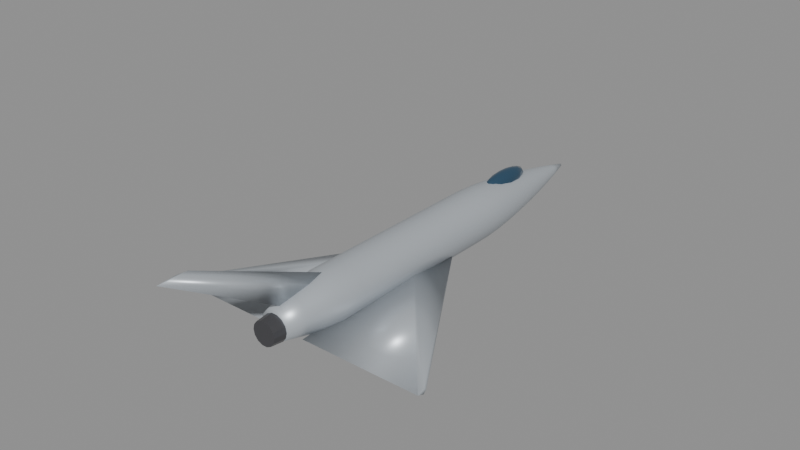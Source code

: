 # Source: mirage2000.blend  (saved by Blender 5.0.119; exported with 4.5.12 LTS)
import bpy
from mathutils import Matrix  # noqa: F401  (used for matrix-valued properties, if any)

bpy.ops.wm.read_factory_settings(use_empty=True)
scene = bpy.context.scene
scene.name = 'Scene'

# ---- materials (node trees are filled in below, after node groups)
mat_body_mirage2000 = bpy.data.materials.new('Body_mirage2000')
mat_body_mirage2000.diffuse_color = (0.52, 0.56, 0.6, 1.0)
mat_canopy = bpy.data.materials.new('Canopy')
mat_canopy.diffuse_color = (0.05, 0.12, 0.2, 1.0)
mat_detail = bpy.data.materials.new('Detail')
mat_detail.diffuse_color = (0.12, 0.12, 0.13, 1.0)

# ---- material node trees
mat_body_mirage2000.use_nodes = True; mat_body_mirage2000.node_tree.nodes.clear()
_N = mat_body_mirage2000.node_tree.nodes; _L = mat_body_mirage2000.node_tree.links
n0 = _N.new('ShaderNodeBsdfPrincipled'); n0.name = 'Principled BSDF'; n0.location = (-200, 100)
n0.inputs[0].default_value = (0.52, 0.56, 0.6, 1.0)
n0.inputs[1].default_value = 0.35
n0.inputs[2].default_value = 0.4
n1 = _N.new('ShaderNodeOutputMaterial'); n1.name = 'Material Output'; n1.location = (200, 100)
_L.new(n0.outputs[0], n1.inputs[0])
n1.is_active_output = True
mat_canopy.use_nodes = True; mat_canopy.node_tree.nodes.clear()
_N = mat_canopy.node_tree.nodes; _L = mat_canopy.node_tree.links
n0 = _N.new('ShaderNodeBsdfPrincipled'); n0.name = 'Principled BSDF'; n0.location = (-200, 100)
n0.inputs[0].default_value = (0.05, 0.12, 0.2, 1.0)
n0.inputs[1].default_value = 0.6
n0.inputs[2].default_value = 0.08
n1 = _N.new('ShaderNodeOutputMaterial'); n1.name = 'Material Output'; n1.location = (200, 100)
_L.new(n0.outputs[0], n1.inputs[0])
n1.is_active_output = True
mat_detail.use_nodes = True; mat_detail.node_tree.nodes.clear()
_N = mat_detail.node_tree.nodes; _L = mat_detail.node_tree.links
n0 = _N.new('ShaderNodeBsdfPrincipled'); n0.name = 'Principled BSDF'; n0.location = (-200, 100)
n0.inputs[0].default_value = (0.12, 0.12, 0.13, 1.0)
n0.inputs[1].default_value = 0.7
n0.inputs[2].default_value = 0.35
n1 = _N.new('ShaderNodeOutputMaterial'); n1.name = 'Material Output'; n1.location = (200, 100)
_L.new(n0.outputs[0], n1.inputs[0])
n1.is_active_output = True

# ---- meshes
me_mirage2000_body = bpy.data.meshes.new('mirage2000_Body')
me_mirage2000_body.from_pydata([(0.491, -7.2, 0.06696), (0.4424, -7.2, 0.28), (0.3062, -7.2, 0.4509), (0.1093, -7.2, 0.5457), (-0.1093, -7.2, 0.5457), (-0.3062, -7.2, 0.4509), (-0.4424, -7.2, 0.28), (-0.491, -7.2, 0.06696), (-0.4424, -7.2, -0.1461), (-0.3062, -7.2, -0.317), (-0.1093, -7.2, -0.4118), (0.1093, -7.2, -0.4118), (0.3062, -7.2, -0.317), (0.4424, -7.2, -0.1461), (0.6432, -6.545, 0.06087), (0.5795, -6.545, 0.34), (0.401, -6.545, 0.5638), (0.1431, -6.545, 0.688), (-0.1431, -6.545, 0.688), (-0.401, -6.545, 0.5638), (-0.5795, -6.545, 0.34), (-0.6432, -6.545, 0.06087), (-0.5795, -6.545, -0.2182), (-0.401, -6.545, -0.442), (-0.1431, -6.545, -0.5662), (0.1431, -6.545, -0.5662), (0.401, -6.545, -0.442), (0.5795, -6.545, -0.2182), (0.7954, -5.891, 0.05479), (0.7166, -5.891, 0.3999), (0.4959, -5.891, 0.6767), (0.177, -5.891, 0.8302), (-0.177, -5.891, 0.8302), (-0.4959, -5.891, 0.6767), (-0.7166, -5.891, 0.3999), (-0.7954, -5.891, 0.05479), (-0.7166, -5.891, -0.2903), (-0.4959, -5.891, -0.5671), (-0.177, -5.891, -0.7207), (0.177, -5.891, -0.7207), (0.4959, -5.891, -0.5671), (0.7166, -5.891, -0.2903), (0.8928, -5.236, 0.0487), (0.8044, -5.236, 0.4361), (0.5567, -5.236, 0.7467), (0.1987, -5.236, 0.9191), (-0.1987, -5.236, 0.9191), (-0.5567, -5.236, 0.7467), (-0.8044, -5.236, 0.4361), (-0.8928, -5.236, 0.0487), (-0.8044, -5.236, -0.3387), (-0.5567, -5.236, -0.6493), (-0.1987, -5.236, -0.8217), (0.1987, -5.236, -0.8217), (0.5567, -5.236, -0.6493), (0.8044, -5.236, -0.3387), (0.8928, -4.582, 0.04261), (0.8044, -4.582, 0.43), (0.5567, -4.582, 0.7406), (0.1987, -4.582, 0.913), (-0.1987, -4.582, 0.913), (-0.5567, -4.582, 0.7406), (-0.8044, -4.582, 0.43), (-0.8928, -4.582, 0.04261), (-0.8044, -4.582, -0.3448), (-0.5567, -4.582, -0.6554), (-0.1987, -4.582, -0.8278), (0.1987, -4.582, -0.8278), (0.5567, -4.582, -0.6554), (0.8044, -4.582, -0.3448), (0.8928, -3.927, 0.03652), (0.8044, -3.927, 0.4239), (0.5567, -3.927, 0.7345), (0.1987, -3.927, 0.9069), (-0.1987, -3.927, 0.9069), (-0.5567, -3.927, 0.7345), (-0.8044, -3.927, 0.4239), (-0.8928, -3.927, 0.03652), (-0.8044, -3.927, -0.3508), (-0.5567, -3.927, -0.6615), (-0.1987, -3.927, -0.8339), (0.1987, -3.927, -0.8339), (0.5567, -3.927, -0.6615), (0.8044, -3.927, -0.3508), (0.8928, -3.273, 0.03044), (0.8044, -3.273, 0.4178), (0.5567, -3.273, 0.7285), (0.1987, -3.273, 0.9009), (-0.1987, -3.273, 0.9009), (-0.5567, -3.273, 0.7285), (-0.8044, -3.273, 0.4178), (-0.8928, -3.273, 0.03044), (-0.8044, -3.273, -0.3569), (-0.5567, -3.273, -0.6676), (-0.1987, -3.273, -0.84), (0.1987, -3.273, -0.84), (0.5567, -3.273, -0.6676), (0.8044, -3.273, -0.3569), (0.8928, -2.618, 0.02435), (0.8044, -2.618, 0.4117), (0.5567, -2.618, 0.7224), (0.1987, -2.618, 0.8948), (-0.1987, -2.618, 0.8948), (-0.5567, -2.618, 0.7224), (-0.8044, -2.618, 0.4117), (-0.8928, -2.618, 0.02435), (-0.8044, -2.618, -0.363), (-0.5567, -2.618, -0.6737), (-0.1987, -2.618, -0.8461), (0.1987, -2.618, -0.8461), (0.5567, -2.618, -0.6737), (0.8044, -2.618, -0.363), (0.8928, -1.964, 0.01826), (0.8044, -1.964, 0.4056), (0.5567, -1.964, 0.7163), (0.1987, -1.964, 0.8887), (-0.1987, -1.964, 0.8887), (-0.5567, -1.964, 0.7163), (-0.8044, -1.964, 0.4056), (-0.8928, -1.964, 0.01826), (-0.8044, -1.964, -0.3691), (-0.5567, -1.964, -0.6798), (-0.1987, -1.964, -0.8522), (0.1987, -1.964, -0.8522), (0.5567, -1.964, -0.6798), (0.8044, -1.964, -0.3691), (0.8928, -1.309, 0.01217), (0.8044, -1.309, 0.3995), (0.5567, -1.309, 0.7102), (0.1987, -1.309, 0.8826), (-0.1987, -1.309, 0.8826), (-0.5567, -1.309, 0.7102), (-0.8044, -1.309, 0.3995), (-0.8928, -1.309, 0.01217), (-0.8044, -1.309, -0.3752), (-0.5567, -1.309, -0.6858), (-0.1987, -1.309, -0.8582), (0.1987, -1.309, -0.8582), (0.5567, -1.309, -0.6858), (0.8044, -1.309, -0.3752), (0.8928, -0.6545, 0.006087), (0.8044, -0.6545, 0.3935), (0.5567, -0.6545, 0.7041), (0.1987, -0.6545, 0.8765), (-0.1987, -0.6545, 0.8765), (-0.5567, -0.6545, 0.7041), (-0.8044, -0.6545, 0.3935), (-0.8928, -0.6545, 0.006087), (-0.8044, -0.6545, -0.3813), (-0.5567, -0.6545, -0.6919), (-0.1987, -0.6545, -0.8643), (0.1987, -0.6545, -0.8643), (0.5567, -0.6545, -0.6919), (0.8044, -0.6545, -0.3813), (0.8928, 0.0, 0.0), (0.8044, 0.0, 0.3874), (0.5567, 0.0, 0.698), (0.1987, 0.0, 0.8704), (-0.1987, 0.0, 0.8704), (-0.5567, 0.0, 0.698), (-0.8044, 0.0, 0.3874), (-0.8928, 0.0, 1.093e-16), (-0.8044, 0.0, -0.3874), (-0.5567, 0.0, -0.698), (-0.1987, 0.0, -0.8704), (0.1987, 0.0, -0.8704), (0.5567, 0.0, -0.698), (0.8044, 0.0, -0.3874), (0.8928, 0.6545, -0.006087), (0.8044, 0.6545, 0.3813), (0.5567, 0.6545, 0.6919), (0.1987, 0.6545, 0.8643), (-0.1987, 0.6545, 0.8643), (-0.5567, 0.6545, 0.6919), (-0.8044, 0.6545, 0.3813), (-0.8928, 0.6545, -0.006087), (-0.8044, 0.6545, -0.3935), (-0.5567, 0.6545, -0.7041), (-0.1987, 0.6545, -0.8765), (0.1987, 0.6545, -0.8765), (0.5567, 0.6545, -0.7041), (0.8044, 0.6545, -0.3935), (0.8928, 1.309, -0.01217), (0.8044, 1.309, 0.3752), (0.5567, 1.309, 0.6858), (0.1987, 1.309, 0.8582), (-0.1987, 1.309, 0.8582), (-0.5567, 1.309, 0.6858), (-0.8044, 1.309, 0.3752), (-0.8928, 1.309, -0.01217), (-0.8044, 1.309, -0.3995), (-0.5567, 1.309, -0.7102), (-0.1987, 1.309, -0.8826), (0.1987, 1.309, -0.8826), (0.5567, 1.309, -0.7102), (0.8044, 1.309, -0.3995), (0.8873, 1.964, -0.01826), (0.7994, 1.964, 0.3667), (0.5532, 1.964, 0.6754), (0.1974, 1.964, 0.8468), (-0.1974, 1.964, 0.8468), (-0.5532, 1.964, 0.6754), (-0.7994, 1.964, 0.3667), (-0.8873, 1.964, -0.01826), (-0.7994, 1.964, -0.4032), (-0.5532, 1.964, -0.712), (-0.1974, 1.964, -0.8833), (0.1974, 1.964, -0.8833), (0.5532, 1.964, -0.712), (0.7994, 1.964, -0.4032), (0.8464, 2.618, -0.02435), (0.7626, 2.618, 0.3429), (0.5277, 2.618, 0.6374), (0.1883, 2.618, 0.8008), (-0.1883, 2.618, 0.8008), (-0.5277, 2.618, 0.6374), (-0.7626, 2.618, 0.3429), (-0.8464, 2.618, -0.02435), (-0.7626, 2.618, -0.3916), (-0.5277, 2.618, -0.6861), (-0.1883, 2.618, -0.8495), (0.1883, 2.618, -0.8495), (0.5277, 2.618, -0.6861), (0.7626, 2.618, -0.3916), (0.7807, 3.273, -0.03044), (0.7034, 3.273, 0.3083), (0.4868, 3.273, 0.5799), (0.1737, 3.273, 0.7307), (-0.1737, 3.273, 0.7307), (-0.4868, 3.273, 0.5799), (-0.7034, 3.273, 0.3083), (-0.7807, 3.273, -0.03044), (-0.7034, 3.273, -0.3692), (-0.4868, 3.273, -0.6408), (-0.1737, 3.273, -0.7916), (0.1737, 3.273, -0.7916), (0.4868, 3.273, -0.6408), (0.7034, 3.273, -0.3692), (0.6955, 3.927, -0.03652), (0.6266, 3.927, 0.2652), (0.4336, 3.927, 0.5073), (0.1548, 3.927, 0.6416), (-0.1548, 3.927, 0.6416), (-0.4336, 3.927, 0.5073), (-0.6266, 3.927, 0.2652), (-0.6955, 3.927, -0.03652), (-0.6266, 3.927, -0.3383), (-0.4336, 3.927, -0.5803), (-0.1548, 3.927, -0.7146), (0.1548, 3.927, -0.7146), (0.4336, 3.927, -0.5803), (0.6266, 3.927, -0.3383), (0.5935, 4.582, -0.04261), (0.5347, 4.582, 0.2149), (0.37, 4.582, 0.4214), (0.1321, 4.582, 0.536), (-0.1321, 4.582, 0.536), (-0.37, 4.582, 0.4214), (-0.5347, 4.582, 0.2149), (-0.5935, 4.582, -0.04261), (-0.5347, 4.582, -0.3001), (-0.37, 4.582, -0.5066), (-0.1321, 4.582, -0.6212), (0.1321, 4.582, -0.6212), (0.37, 4.582, -0.5066), (0.5347, 4.582, -0.3001), (0.4763, 5.236, -0.0487), (0.4291, 5.236, 0.158), (0.297, 5.236, 0.3237), (0.106, 5.236, 0.4157), (-0.106, 5.236, 0.4157), (-0.297, 5.236, 0.3237), (-0.4291, 5.236, 0.158), (-0.4763, 5.236, -0.0487), (-0.4291, 5.236, -0.2554), (-0.297, 5.236, -0.4211), (-0.106, 5.236, -0.5131), (0.106, 5.236, -0.5131), (0.297, 5.236, -0.4211), (0.4291, 5.236, -0.2554), (0.3452, 5.891, -0.05479), (0.311, 5.891, 0.09498), (0.2152, 5.891, 0.2151), (0.07681, 5.891, 0.2817), (-0.07681, 5.891, 0.2817), (-0.2152, 5.891, 0.2151), (-0.311, 5.891, 0.09498), (-0.3452, 5.891, -0.05479), (-0.311, 5.891, -0.2046), (-0.2152, 5.891, -0.3247), (-0.07681, 5.891, -0.3913), (0.07681, 5.891, -0.3913), (0.2152, 5.891, -0.3247), (0.311, 5.891, -0.2046), (0.201, 6.545, -0.06087), (0.1811, 6.545, 0.02636), (0.1253, 6.545, 0.09631), (0.04474, 6.545, 0.1351), (-0.04474, 6.545, 0.1351), (-0.1253, 6.545, 0.09631), (-0.1811, 6.545, 0.02636), (-0.201, 6.545, -0.06087), (-0.1811, 6.545, -0.1481), (-0.1253, 6.545, -0.2181), (-0.04474, 6.545, -0.2569), (0.04474, 6.545, -0.2569), (0.1253, 6.545, -0.2181), (0.1811, 6.545, -0.1481), (0.04464, 7.2, -0.06696), (0.04022, 7.2, -0.04759), (0.02783, 7.2, -0.03206), (0.009933, 7.2, -0.02344), (-0.009933, 7.2, -0.02344), (-0.02783, 7.2, -0.03206), (-0.04022, 7.2, -0.04759), (-0.04464, 7.2, -0.06696), (-0.04022, 7.2, -0.08633), (-0.02783, 7.2, -0.1019), (-0.009933, 7.2, -0.1105), (0.009933, 7.2, -0.1105), (0.02783, 7.2, -0.1019), (0.04022, 7.2, -0.08633), (0.4464, 0.288, -0.491), (0.4464, -1.786, -0.2491), (0.4464, -6.624, -0.491), (0.4464, -1.786, -0.733), (4.55, -6.279, -0.491), (4.55, -6.383, -0.3943), (4.55, -6.625, -0.491), (4.55, -6.383, -0.5878), (-0.4464, 0.288, -0.491), (-0.4464, -1.786, -0.2491), (-0.4464, -6.624, -0.491), (-0.4464, -1.786, -0.733), (-4.55, -6.279, -0.491), (-4.55, -6.383, -0.3943), (-4.55, -6.625, -0.491), (-4.55, -6.383, -0.5878), (0.0, -4.464, 0.5357), (0.09792, -5.321, 0.5357), (0.0, -6.912, 0.5357), (-0.09792, -5.321, 0.5357), (0.0, -9.962, 2.984), (0.04896, -10.31, 2.984), (0.0, -10.94, 2.984), (-0.04896, -10.31, 2.984)], [], [(0, 14, 15, 1), (1, 15, 16, 2), (2, 16, 17, 3), (3, 17, 18, 4), (4, 18, 19, 5), (5, 19, 20, 6), (6, 20, 21, 7), (7, 21, 22, 8), (8, 22, 23, 9), (9, 23, 24, 10), (10, 24, 25, 11), (11, 25, 26, 12), (12, 26, 27, 13), (13, 27, 14, 0), (14, 28, 29, 15), (15, 29, 30, 16), (16, 30, 31, 17), (17, 31, 32, 18), (18, 32, 33, 19), (19, 33, 34, 20), (20, 34, 35, 21), (21, 35, 36, 22), (22, 36, 37, 23), (23, 37, 38, 24), (24, 38, 39, 25), (25, 39, 40, 26), (26, 40, 41, 27), (27, 41, 28, 14), (28, 42, 43, 29), (29, 43, 44, 30), (30, 44, 45, 31), (31, 45, 46, 32), (32, 46, 47, 33), (33, 47, 48, 34), (34, 48, 49, 35), (35, 49, 50, 36), (36, 50, 51, 37), (37, 51, 52, 38), (38, 52, 53, 39), (39, 53, 54, 40), (40, 54, 55, 41), (41, 55, 42, 28), (42, 56, 57, 43), (43, 57, 58, 44), (44, 58, 59, 45), (45, 59, 60, 46), (46, 60, 61, 47), (47, 61, 62, 48), (48, 62, 63, 49), (49, 63, 64, 50), (50, 64, 65, 51), (51, 65, 66, 52), (52, 66, 67, 53), (53, 67, 68, 54), (54, 68, 69, 55), (55, 69, 56, 42), (56, 70, 71, 57), (57, 71, 72, 58), (58, 72, 73, 59), (59, 73, 74, 60), (60, 74, 75, 61), (61, 75, 76, 62), (62, 76, 77, 63), (63, 77, 78, 64), (64, 78, 79, 65), (65, 79, 80, 66), (66, 80, 81, 67), (67, 81, 82, 68), (68, 82, 83, 69), (69, 83, 70, 56), (70, 84, 85, 71), (71, 85, 86, 72), (72, 86, 87, 73), (73, 87, 88, 74), (74, 88, 89, 75), (75, 89, 90, 76), (76, 90, 91, 77), (77, 91, 92, 78), (78, 92, 93, 79), (79, 93, 94, 80), (80, 94, 95, 81), (81, 95, 96, 82), (82, 96, 97, 83), (83, 97, 84, 70), (84, 98, 99, 85), (85, 99, 100, 86), (86, 100, 101, 87), (87, 101, 102, 88), (88, 102, 103, 89), (89, 103, 104, 90), (90, 104, 105, 91), (91, 105, 106, 92), (92, 106, 107, 93), (93, 107, 108, 94), (94, 108, 109, 95), (95, 109, 110, 96), (96, 110, 111, 97), (97, 111, 98, 84), (98, 112, 113, 99), (99, 113, 114, 100), (100, 114, 115, 101), (101, 115, 116, 102), (102, 116, 117, 103), (103, 117, 118, 104), (104, 118, 119, 105), (105, 119, 120, 106), (106, 120, 121, 107), (107, 121, 122, 108), (108, 122, 123, 109), (109, 123, 124, 110), (110, 124, 125, 111), (111, 125, 112, 98), (112, 126, 127, 113), (113, 127, 128, 114), (114, 128, 129, 115), (115, 129, 130, 116), (116, 130, 131, 117), (117, 131, 132, 118), (118, 132, 133, 119), (119, 133, 134, 120), (120, 134, 135, 121), (121, 135, 136, 122), (122, 136, 137, 123), (123, 137, 138, 124), (124, 138, 139, 125), (125, 139, 126, 112), (126, 140, 141, 127), (127, 141, 142, 128), (128, 142, 143, 129), (129, 143, 144, 130), (130, 144, 145, 131), (131, 145, 146, 132), (132, 146, 147, 133), (133, 147, 148, 134), (134, 148, 149, 135), (135, 149, 150, 136), (136, 150, 151, 137), (137, 151, 152, 138), (138, 152, 153, 139), (139, 153, 140, 126), (140, 154, 155, 141), (141, 155, 156, 142), (142, 156, 157, 143), (143, 157, 158, 144), (144, 158, 159, 145), (145, 159, 160, 146), (146, 160, 161, 147), (147, 161, 162, 148), (148, 162, 163, 149), (149, 163, 164, 150), (150, 164, 165, 151), (151, 165, 166, 152), (152, 166, 167, 153), (153, 167, 154, 140), (154, 168, 169, 155), (155, 169, 170, 156), (156, 170, 171, 157), (157, 171, 172, 158), (158, 172, 173, 159), (159, 173, 174, 160), (160, 174, 175, 161), (161, 175, 176, 162), (162, 176, 177, 163), (163, 177, 178, 164), (164, 178, 179, 165), (165, 179, 180, 166), (166, 180, 181, 167), (167, 181, 168, 154), (168, 182, 183, 169), (169, 183, 184, 170), (170, 184, 185, 171), (171, 185, 186, 172), (172, 186, 187, 173), (173, 187, 188, 174), (174, 188, 189, 175), (175, 189, 190, 176), (176, 190, 191, 177), (177, 191, 192, 178), (178, 192, 193, 179), (179, 193, 194, 180), (180, 194, 195, 181), (181, 195, 182, 168), (182, 196, 197, 183), (183, 197, 198, 184), (184, 198, 199, 185), (185, 199, 200, 186), (186, 200, 201, 187), (187, 201, 202, 188), (188, 202, 203, 189), (189, 203, 204, 190), (190, 204, 205, 191), (191, 205, 206, 192), (192, 206, 207, 193), (193, 207, 208, 194), (194, 208, 209, 195), (195, 209, 196, 182), (196, 210, 211, 197), (197, 211, 212, 198), (198, 212, 213, 199), (199, 213, 214, 200), (200, 214, 215, 201), (201, 215, 216, 202), (202, 216, 217, 203), (203, 217, 218, 204), (204, 218, 219, 205), (205, 219, 220, 206), (206, 220, 221, 207), (207, 221, 222, 208), (208, 222, 223, 209), (209, 223, 210, 196), (210, 224, 225, 211), (211, 225, 226, 212), (212, 226, 227, 213), (213, 227, 228, 214), (214, 228, 229, 215), (215, 229, 230, 216), (216, 230, 231, 217), (217, 231, 232, 218), (218, 232, 233, 219), (219, 233, 234, 220), (220, 234, 235, 221), (221, 235, 236, 222), (222, 236, 237, 223), (223, 237, 224, 210), (224, 238, 239, 225), (225, 239, 240, 226), (226, 240, 241, 227), (227, 241, 242, 228), (228, 242, 243, 229), (229, 243, 244, 230), (230, 244, 245, 231), (231, 245, 246, 232), (232, 246, 247, 233), (233, 247, 248, 234), (234, 248, 249, 235), (235, 249, 250, 236), (236, 250, 251, 237), (237, 251, 238, 224), (238, 252, 253, 239), (239, 253, 254, 240), (240, 254, 255, 241), (241, 255, 256, 242), (242, 256, 257, 243), (243, 257, 258, 244), (244, 258, 259, 245), (245, 259, 260, 246), (246, 260, 261, 247), (247, 261, 262, 248), (248, 262, 263, 249), (249, 263, 264, 250), (250, 264, 265, 251), (251, 265, 252, 238), (252, 266, 267, 253), (253, 267, 268, 254), (254, 268, 269, 255), (255, 269, 270, 256), (256, 270, 271, 257), (257, 271, 272, 258), (258, 272, 273, 259), (259, 273, 274, 260), (260, 274, 275, 261), (261, 275, 276, 262), (262, 276, 277, 263), (263, 277, 278, 264), (264, 278, 279, 265), (265, 279, 266, 252), (266, 280, 281, 267), (267, 281, 282, 268), (268, 282, 283, 269), (269, 283, 284, 270), (270, 284, 285, 271), (271, 285, 286, 272), (272, 286, 287, 273), (273, 287, 288, 274), (274, 288, 289, 275), (275, 289, 290, 276), (276, 290, 291, 277), (277, 291, 292, 278), (278, 292, 293, 279), (279, 293, 280, 266), (280, 294, 295, 281), (281, 295, 296, 282), (282, 296, 297, 283), (283, 297, 298, 284), (284, 298, 299, 285), (285, 299, 300, 286), (286, 300, 301, 287), (287, 301, 302, 288), (288, 302, 303, 289), (289, 303, 304, 290), (290, 304, 305, 291), (291, 305, 306, 292), (292, 306, 307, 293), (293, 307, 294, 280), (294, 308, 309, 295), (295, 309, 310, 296), (296, 310, 311, 297), (297, 311, 312, 298), (298, 312, 313, 299), (299, 313, 314, 300), (300, 314, 315, 301), (301, 315, 316, 302), (302, 316, 317, 303), (303, 317, 318, 304), (304, 318, 319, 305), (305, 319, 320, 306), (306, 320, 321, 307), (307, 321, 308, 294), (13, 0, 1, 2, 3, 4, 5, 6, 7, 8, 9, 10, 11, 12), (308, 321, 320, 319, 318, 317, 316, 315, 314, 313, 312, 311, 310, 309), (322, 323, 327, 326), (323, 324, 328, 327), (324, 325, 329, 328), (325, 322, 326, 329), (325, 324, 323, 322), (326, 327, 328, 329), (330, 334, 335, 331), (331, 335, 336, 332), (332, 336, 337, 333), (333, 337, 334, 330), (333, 330, 331, 332), (334, 337, 336, 335), (338, 342, 343, 339), (339, 343, 344, 340), (340, 344, 345, 341), (341, 345, 342, 338), (341, 338, 339, 340), (342, 345, 344, 343)])
me_mirage2000_body.polygons.foreach_set('use_smooth', [True] * 328)
me_mirage2000_body.materials.append(mat_body_mirage2000)
me_mirage2000_body.update()
me_mirage2000_canopy = bpy.data.meshes.new('mirage2000_Canopy')
me_mirage2000_canopy.from_pydata([(0.0, 3.6, 0.9642), (0.0, 4.364, 0.8649), (0.0, 4.68, 0.625), (0.0, 3.6, 0.2857), (0.0615, 3.958, 0.9384), (0.1136, 4.261, 0.8649), (0.1485, 4.464, 0.7548), (0.1607, 4.535, 0.625), (0.1485, 4.464, 0.4951), (0.1136, 4.261, 0.3851), (0.0615, 3.958, 0.3115), (0.1065, 3.807, 0.9384), (0.1968, 3.982, 0.8649), (0.2572, 4.099, 0.7548), (0.2783, 4.14, 0.625), (0.2572, 4.099, 0.4951), (0.1968, 3.982, 0.3851), (0.1065, 3.807, 0.3115), (0.123, 3.6, 0.9384), (0.2273, 3.6, 0.8649), (0.2969, 3.6, 0.7548), (0.3214, 3.6, 0.625), (0.2969, 3.6, 0.4951), (0.2273, 3.6, 0.3851), (0.123, 3.6, 0.3115), (0.1065, 3.393, 0.9384), (0.1968, 3.218, 0.8649), (0.2572, 3.101, 0.7548), (0.2783, 3.06, 0.625), (0.2572, 3.101, 0.4951), (0.1968, 3.218, 0.3851), (0.1065, 3.393, 0.3115), (0.0615, 3.242, 0.9384), (0.1136, 2.939, 0.8649), (0.1485, 2.736, 0.7548), (0.1607, 2.665, 0.625), (0.1485, 2.736, 0.4951), (0.1136, 2.939, 0.3851), (0.0615, 3.242, 0.3115), (0.0, 3.187, 0.9384), (-1.916e-08, 2.836, 0.8649), (0.0, 2.602, 0.7548), (0.0, 2.52, 0.625), (0.0, 2.602, 0.4951), (-1.916e-08, 2.836, 0.3851), (0.0, 3.187, 0.3115), (-0.0615, 3.242, 0.9384), (-0.1136, 2.939, 0.8649), (-0.1485, 2.736, 0.7548), (-0.1607, 2.665, 0.625), (-0.1485, 2.736, 0.4951), (-0.1136, 2.939, 0.3851), (-0.0615, 3.242, 0.3115), (-0.1065, 3.393, 0.9384), (-0.1968, 3.218, 0.8649), (-0.2572, 3.101, 0.7548), (-0.2783, 3.06, 0.625), (-0.2572, 3.101, 0.4951), (-0.1968, 3.218, 0.3851), (-0.1065, 3.393, 0.3115), (-0.123, 3.6, 0.9384), (-0.2273, 3.6, 0.8649), (-0.2969, 3.6, 0.7548), (-0.3214, 3.6, 0.625), (-0.2969, 3.6, 0.4951), (-0.2273, 3.6, 0.3851), (-0.123, 3.6, 0.3115), (-0.1065, 3.807, 0.9384), (-0.1968, 3.982, 0.8649), (-0.2572, 4.099, 0.7548), (-0.2783, 4.14, 0.625), (-0.2572, 4.099, 0.4951), (-0.1968, 3.982, 0.3851), (-0.1065, 3.807, 0.3115), (-0.0615, 3.958, 0.9384), (-0.1136, 4.261, 0.8649), (-0.1485, 4.464, 0.7548), (-0.1607, 4.535, 0.625), (-0.1485, 4.464, 0.4951), (-0.1136, 4.261, 0.3851), (-0.0615, 3.958, 0.3115), (-4.789e-09, 4.013, 0.9384), (-9.579e-09, 4.598, 0.7548), (-9.579e-09, 4.598, 0.4951), (3.831e-08, 4.364, 0.3851), (-4.789e-09, 4.013, 0.3115)], [], [(85, 84, 9, 10), (83, 2, 7, 8), (82, 1, 5, 6), (81, 0, 4), (3, 85, 10), (84, 83, 8, 9), (2, 82, 6, 7), (1, 81, 4, 5), (3, 10, 17), (9, 8, 15, 16), (7, 6, 13, 14), (5, 4, 11, 12), (10, 9, 16, 17), (8, 7, 14, 15), (6, 5, 12, 13), (4, 0, 11), (14, 13, 20, 21), (12, 11, 18, 19), (17, 16, 23, 24), (15, 14, 21, 22), (13, 12, 19, 20), (11, 0, 18), (3, 17, 24), (16, 15, 22, 23), (24, 23, 30, 31), (22, 21, 28, 29), (20, 19, 26, 27), (18, 0, 25), (3, 24, 31), (23, 22, 29, 30), (21, 20, 27, 28), (19, 18, 25, 26), (27, 26, 33, 34), (25, 0, 32), (3, 31, 38), (30, 29, 36, 37), (28, 27, 34, 35), (26, 25, 32, 33), (31, 30, 37, 38), (29, 28, 35, 36), (3, 38, 45), (37, 36, 43, 44), (35, 34, 41, 42), (33, 32, 39, 40), (38, 37, 44, 45), (36, 35, 42, 43), (34, 33, 40, 41), (32, 0, 39), (40, 39, 46, 47), (45, 44, 51, 52), (43, 42, 49, 50), (41, 40, 47, 48), (39, 0, 46), (3, 45, 52), (44, 43, 50, 51), (42, 41, 48, 49), (52, 51, 58, 59), (50, 49, 56, 57), (48, 47, 54, 55), (46, 0, 53), (3, 52, 59), (51, 50, 57, 58), (49, 48, 55, 56), (47, 46, 53, 54), (53, 0, 60), (3, 59, 66), (58, 57, 64, 65), (56, 55, 62, 63), (54, 53, 60, 61), (59, 58, 65, 66), (57, 56, 63, 64), (55, 54, 61, 62), (65, 64, 71, 72), (63, 62, 69, 70), (61, 60, 67, 68), (66, 65, 72, 73), (64, 63, 70, 71), (62, 61, 68, 69), (60, 0, 67), (3, 66, 73), (73, 72, 79, 80), (71, 70, 77, 78), (69, 68, 75, 76), (67, 0, 74), (3, 73, 80), (72, 71, 78, 79), (70, 69, 76, 77), (68, 67, 74, 75), (78, 77, 2, 83), (76, 75, 1, 82), (74, 0, 81), (3, 80, 85), (79, 78, 83, 84), (77, 76, 82, 2), (75, 74, 81, 1), (80, 79, 84, 85)])
me_mirage2000_canopy.polygons.foreach_set('use_smooth', [True] * 96)
me_mirage2000_canopy.materials.append(mat_canopy)
me_mirage2000_canopy.update()
me_mirage2000_detail = bpy.data.meshes.new('mirage2000_Detail')
me_mirage2000_detail.from_pydata([(-0.4464, -7.19, 0.0), (-0.4022, -7.19, -0.1937), (-0.2783, -7.19, -0.349), (-0.09933, -7.19, -0.4352), (0.09933, -7.19, -0.4352), (0.2783, -7.19, -0.349), (0.4022, -7.19, -0.1937), (0.4464, -7.19, -5.467e-17), (0.4022, -7.19, 0.1937), (0.2783, -7.19, 0.349), (0.09933, -7.19, 0.4352), (-0.09933, -7.19, 0.4352), (-0.2783, -7.19, 0.349), (-0.4022, -7.19, 0.1937), (-0.4018, -7.632, 0.0), (-0.362, -7.632, -0.1743), (-0.2505, -7.632, -0.3141), (-0.0894, -7.632, -0.3917), (0.0894, -7.632, -0.3917), (0.2505, -7.632, -0.3141), (0.362, -7.632, -0.1743), (0.4018, -7.632, -4.92e-17), (0.362, -7.632, 0.1743), (0.2505, -7.632, 0.3141), (0.0894, -7.632, 0.3917), (-0.0894, -7.632, 0.3917), (-0.2505, -7.632, 0.3141), (-0.362, -7.632, 0.1743)], [], [(0, 1, 15, 14), (1, 2, 16, 15), (2, 3, 17, 16), (3, 4, 18, 17), (4, 5, 19, 18), (5, 6, 20, 19), (6, 7, 21, 20), (7, 8, 22, 21), (8, 9, 23, 22), (9, 10, 24, 23), (10, 11, 25, 24), (11, 12, 26, 25), (12, 13, 27, 26), (13, 0, 14, 27), (13, 12, 11, 10, 9, 8, 7, 6, 5, 4, 3, 2, 1, 0), (14, 15, 16, 17, 18, 19, 20, 21, 22, 23, 24, 25, 26, 27)])
me_mirage2000_detail.materials.append(mat_detail)
me_mirage2000_detail.update()

# ---- objects
ob_body = bpy.data.objects.new('Body', me_mirage2000_body)
ob_canopy = bpy.data.objects.new('Canopy', me_mirage2000_canopy)
ob_detail = bpy.data.objects.new('Detail', me_mirage2000_detail)

# ---- transforms, parenting, visibility, modifiers, constraints
ob_body.location = (0.0, 0.0, 0.0)
ob_canopy.location = (0.0, 0.0, 0.0)
ob_detail.location = (0.0, 0.0, 0.0)

# ---- collection membership
scene.collection.objects.link(ob_body)
scene.collection.objects.link(ob_canopy)
scene.collection.objects.link(ob_detail)

# ---- scene / render settings (as saved in the file)
scene.frame_start = 1; scene.frame_end = 250; scene.frame_set(1)
scene.render.engine = 'BLENDER_EEVEE_NEXT'
scene.render.bake_bias = 0.0
scene.render.bake_samples = 0
scene.cycles.sampling_pattern = 'TABULATED_SOBOL'
scene.eevee.use_volume_custom_range = False
bpy.context.view_layer.update()

# ---- added for rendering (the .blend has no active camera and no usable light): camera, sun + grey world if the file has none
cam_auto = bpy.data.cameras.new('AutoCamera')
cam_auto.lens = 50.0
cam_auto.sensor_width = 36.0
cam_auto.clip_end = 1000.0
ob_auto_camera = bpy.data.objects.new('AutoCamera', cam_auto)
scene.collection.objects.link(ob_auto_camera)
ob_auto_camera.location = (19.1161, -24.81, 16.3431)
ob_auto_camera.rotation_euler = (1.09748, -7.21219e-08, 0.694738)
scene.camera = ob_auto_camera
light_auto_sun = bpy.data.lights.new('AutoSun', 'SUN')
light_auto_sun.energy = 3.0
light_auto_sun.angle = 0.0523599
ob_auto_sun = bpy.data.objects.new('AutoSun', light_auto_sun)
scene.collection.objects.link(ob_auto_sun)
ob_auto_sun.rotation_euler = (0.872665, 0.174533, 0.523599)
if scene.world is None:
    world_auto = bpy.data.worlds.new('AutoWorld')
    world_auto.color = (0.3, 0.3, 0.3)
    scene.world = world_auto
bpy.context.view_layer.update()
